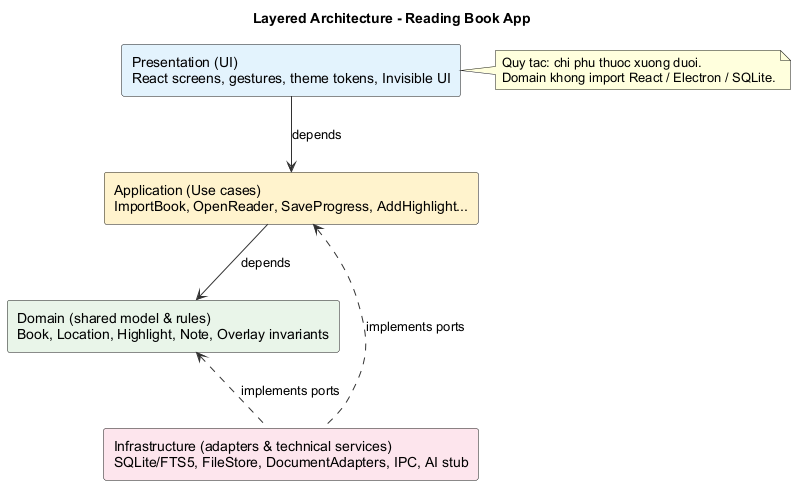

The diagram above was rendered by PlantUML. Its source (embedded in the PNG):
@startuml sds-layered
title Layered Architecture - Reading Book App
skinparam shadowing false
skinparam backgroundColor #FFFFFF
skinparam defaultFontName Arial
skinparam ArrowColor #333333
skinparam packageBorderColor #333333

rectangle "Presentation (UI)\nReact screens, gestures, theme tokens, Invisible UI" as P #E3F2FD
rectangle "Application (Use cases)\nImportBook, OpenReader, SaveProgress, AddHighlight..." as A #FFF3CD
rectangle "Domain (shared model & rules)\nBook, Location, Highlight, Note, Overlay invariants" as D #E8F5E9
rectangle "Infrastructure (adapters & technical services)\nSQLite/FTS5, FileStore, DocumentAdapters, IPC, AI stub" as I #FCE4EC

P -down-> A : depends
A -down-> D : depends
I .up.> A : implements ports
I .up.> D : implements ports

note right of P
  Quy tac: chi phu thuoc xuong duoi.
  Domain khong import React / Electron / SQLite.
end note

@enduml